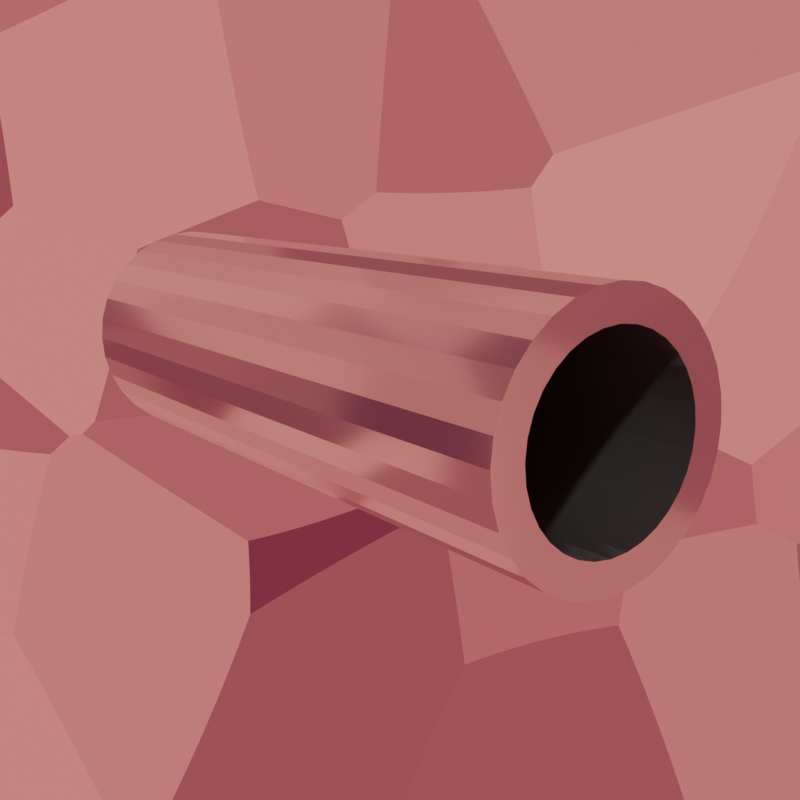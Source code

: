 # Source: cubecannonicon.blend  (saved by Blender 5.0.119; exported with 4.5.12 LTS)
import bpy
from mathutils import Matrix  # noqa: F401  (used for matrix-valued properties, if any)

bpy.ops.wm.read_factory_settings(use_empty=True)
scene = bpy.context.scene
scene.name = 'Scene'

# ---- collections
col_collection = bpy.data.collections.new('Collection'); scene.collection.children.link(col_collection)

# ---- images (referenced by path relative to the original .blend; pixels are not part of the script)
import os
ASSET_DIR = os.environ.get("B2B_ASSET_DIR", "")  # directory of the original .blend (textures are referenced by path, not embedded)
HERE = os.path.dirname(os.path.abspath(__file__))  # packed textures are extracted next to this script under _unpacked/

def load_image(name, relpath, width, height, colorspace="sRGB"):
    """Load a texture the original file referenced (path relative to the .blend, or extracted next to this script)."""
    p = next((c for c in (os.path.join(HERE, relpath), os.path.join(ASSET_DIR, relpath)) if relpath and os.path.exists(c)), "")
    if p:
        img = bpy.data.images.load(p, check_existing=True)
        img.name = name
    else:  # same state as the original file: an image datablock whose file is absent (Cycles renders it pink)
        img = bpy.data.images.new(name, width, height)
        img.source = "FILE"
        img.filepath = "//" + (relpath or name)
    img.colorspace_settings.name = colorspace
    return img
img_cool = load_image('cool', '', 1024, 1024, 'sRGB')

# ---- materials (node trees are filled in below, after node groups)
mat_material_001 = bpy.data.materials.new('Material.001')

# ---- material node trees
mat_material_001.use_nodes = True; mat_material_001.node_tree.nodes.clear()
_N = mat_material_001.node_tree.nodes; _L = mat_material_001.node_tree.links
n0 = _N.new('ShaderNodeBsdfPrincipled'); n0.name = 'Principled BSDF'; n0.location = (-88, 109)
n0.inputs[1].default_value = 0.9682
n0.inputs[2].default_value = 0.09545
n1 = _N.new('ShaderNodeOutputMaterial'); n1.name = 'Material Output'; n1.location = (257, 97)
n2 = _N.new('ShaderNodeTexVoronoi'); n2.name = 'Voronoi Texture'; n2.location = (-1018, 193)
n2.width = 155
n2.inputs[2].default_value = 2.1
n3 = _N.new('ShaderNodeValToRGB'); n3.name = 'Color Ramp'; n3.location = (-792, 188)
while len(n3.color_ramp.elements) > 1: n3.color_ramp.elements.remove(n3.color_ramp.elements[-1])
n3.color_ramp.elements[0].position = 0.0; n3.color_ramp.elements[0].color = (0.1102, 0.0, 0.03608, 1.0)
_e = n3.color_ramp.elements.new(1.0); _e.color = (1.0, 0.2748, 0.2459, 1.0)
n4 = _N.new('ShaderNodeTexImage'); n4.name = 'Image Texture'; n4.location = (-497, 50)
n4.image = img_cool
n5 = _N.new('ShaderNodeTexCoord'); n5.name = 'Texture Coordinate'; n5.location = (-1198, 137)
_L.new(n0.outputs[0], n1.inputs[0])
_L.new(n2.outputs[1], n3.inputs[0])
_L.new(n5.outputs[3], n2.inputs[0])
n1.is_active_output = True

# ---- world
world_world = bpy.data.worlds.new('World'); scene.world = world_world
world_world.use_nodes = True; world_world.node_tree.nodes.clear()
_N = world_world.node_tree.nodes; _L = world_world.node_tree.links
n0 = _N.new('ShaderNodeOutputWorld'); n0.name = 'World Output'; n0.location = (433, 100)
n1 = _N.new('ShaderNodeBackground'); n1.name = 'Background'; n1.location = (33, 100)
n2 = _N.new('ShaderNodeTexVoronoi'); n2.name = 'Voronoi Texture'; n2.location = (-474, 124)
n2.width = 155
n3 = _N.new('ShaderNodeValToRGB'); n3.name = 'Color Ramp'; n3.location = (-247, 120)
while len(n3.color_ramp.elements) > 1: n3.color_ramp.elements.remove(n3.color_ramp.elements[-1])
n3.color_ramp.elements[0].position = 0.0; n3.color_ramp.elements[0].color = (0.1102, 0.0, 0.03608, 1.0)
_e = n3.color_ramp.elements.new(1.0); _e.color = (1.0, 0.2748, 0.2459, 1.0)
_L.new(n1.outputs[0], n0.inputs[0])
_L.new(n2.outputs[1], n3.inputs[0])
_L.new(n3.outputs[0], n1.inputs[0])
n0.is_active_output = True
world_world.color = (0.05088, 0.05088, 0.05088)
world_world.sun_shadow_jitter_overblur = 0.0

# ---- cameras
cam_camera = bpy.data.cameras.new('Camera')
cam_camera.lens = 49.0

# ---- meshes
me_cylinder = bpy.data.meshes.new('Cylinder')
me_cylinder.from_pydata([(0.0, 1.0, -1.0), (0.0, 1.0, 1.0), (0.1951, 0.9808, -1.0), (0.1951, 0.9808, 1.0), (0.3827, 0.9239, -1.0), (0.3827, 0.9239, 1.0), (0.5556, 0.8315, -1.0), (0.5556, 0.8315, 1.0), (0.7071, 0.7071, -1.0), (0.7071, 0.7071, 1.0), (0.8315, 0.5556, -1.0), (0.8315, 0.5556, 1.0), (0.9239, 0.3827, -1.0), (0.9239, 0.3827, 1.0), (0.9808, 0.1951, -1.0), (0.9808, 0.1951, 1.0), (1.0, 0.0, -1.0), (1.0, 0.0, 1.0), (0.9808, -0.1951, -1.0), (0.9808, -0.1951, 1.0), (0.9239, -0.3827, -1.0), (0.9239, -0.3827, 1.0), (0.8315, -0.5556, -1.0), (0.8315, -0.5556, 1.0), (0.7071, -0.7071, -1.0), (0.7071, -0.7071, 1.0), (0.5556, -0.8315, -1.0), (0.5556, -0.8315, 1.0), (0.3827, -0.9239, -1.0), (0.3827, -0.9239, 1.0), (0.1951, -0.9808, -1.0), (0.1951, -0.9808, 1.0), (0.0, -1.0, -1.0), (0.0, -1.0, 1.0), (-0.1951, -0.9808, -1.0), (-0.1951, -0.9808, 1.0), (-0.3827, -0.9239, -1.0), (-0.3827, -0.9239, 1.0), (-0.5556, -0.8315, -1.0), (-0.5556, -0.8315, 1.0), (-0.7071, -0.7071, -1.0), (-0.7071, -0.7071, 1.0), (-0.8315, -0.5556, -1.0), (-0.8315, -0.5556, 1.0), (-0.9239, -0.3827, -1.0), (-0.9239, -0.3827, 1.0), (-0.9808, -0.1951, -1.0), (-0.9808, -0.1951, 1.0), (-1.0, 0.0, -1.0), (-1.0, 0.0, 1.0), (-0.9808, 0.1951, -1.0), (-0.9808, 0.1951, 1.0), (-0.9239, 0.3827, -1.0), (-0.9239, 0.3827, 1.0), (-0.8315, 0.5556, -1.0), (-0.8315, 0.5556, 1.0), (-0.7071, 0.7071, -1.0), (-0.7071, 0.7071, 1.0), (-0.5556, 0.8315, -1.0), (-0.5556, 0.8315, 1.0), (-0.3827, 0.9239, -1.0), (-0.3827, 0.9239, 1.0), (-0.1951, 0.9808, -1.0), (-0.1951, 0.9808, 1.0)], [], [(0, 1, 3, 2), (2, 3, 5, 4), (4, 5, 7, 6), (6, 7, 9, 8), (8, 9, 11, 10), (10, 11, 13, 12), (12, 13, 15, 14), (14, 15, 17, 16), (16, 17, 19, 18), (18, 19, 21, 20), (20, 21, 23, 22), (22, 23, 25, 24), (24, 25, 27, 26), (26, 27, 29, 28), (28, 29, 31, 30), (30, 31, 33, 32), (32, 33, 35, 34), (34, 35, 37, 36), (36, 37, 39, 38), (38, 39, 41, 40), (40, 41, 43, 42), (42, 43, 45, 44), (44, 45, 47, 46), (46, 47, 49, 48), (48, 49, 51, 50), (50, 51, 53, 52), (52, 53, 55, 54), (54, 55, 57, 56), (56, 57, 59, 58), (58, 59, 61, 60), (3, 1, 63, 61, 59, 57, 55, 53, 51, 49, 47, 45, 43, 41, 39, 37, 35, 33, 31, 29, 27, 25, 23, 21, 19, 17, 15, 13, 11, 9, 7, 5), (60, 61, 63, 62), (62, 63, 1, 0)])
_uv = me_cylinder.uv_layers.new(name='UVMap')
_uv.uv.foreach_set('vector', [0.1149, 0.8551, 0.1149, 0.4265, 0.1569, 0.4265, 0.1569, 0.8551, 0.1569, 0.8551, 0.1569, 0.4265, 0.1981, 0.4265, 0.1981, 0.8551, 0.1981, 0.8551, 0.1981, 0.4265, 0.237, 0.4265, 0.237, 0.8551, 0.237, 0.8551, 0.237, 0.4265, 0.2719, 0.4265, 0.2719, 0.8551, 0.2719, 0.8551, 0.2719, 0.4265, 0.3016, 0.4265, 0.3016, 0.8551, 0.7281, 0.8572, 0.7281, 0.4286, 0.763, 0.4286, 0.763, 0.8572, 0.763, 0.8572, 0.763, 0.4286, 0.8019, 0.4286, 0.8019, 0.8572, 0.8019, 0.8572, 0.8019, 0.4286, 0.8431, 0.4286, 0.8431, 0.8572, 0.8431, 0.8572, 0.8431, 0.4286, 0.8851, 0.4286, 0.8851, 0.8572, 0.8851, 0.8572, 0.8851, 0.4286, 0.9263, 0.4286, 0.9263, 0.8572, 0.9263, 0.8572, 0.9263, 0.4286, 0.9651, 0.4286, 0.9651, 0.8572, 0.9651, 0.8572, 0.9651, 0.4286, 1.0, 0.4286, 1.0, 0.8572, 0.4265, 0.8572, 0.4265, 0.4286, 0.4614, 0.4286, 0.4614, 0.8572, 0.4614, 0.8572, 0.4614, 0.4286, 0.5003, 0.4286, 0.5003, 0.8572, 0.5003, 0.8572, 0.5003, 0.4286, 0.5415, 0.4286, 0.5415, 0.8572, 0.5415, 0.8572, 0.5415, 0.4286, 0.5835, 0.4286, 0.5835, 0.8572, 0.5835, 0.8572, 0.5835, 0.4286, 0.6247, 0.4286, 0.6247, 0.8572, 0.6247, 0.8572, 0.6247, 0.4286, 0.6635, 0.4286, 0.6635, 0.8572, 0.6635, 0.8572, 0.6635, 0.4286, 0.6984, 0.4286, 0.6984, 0.8572, 0.6984, 0.8572, 0.6984, 0.4286, 0.7281, 0.4286, 0.7281, 0.8572, 0.4265, 0.4286, 0.4265, 0.0, 0.4562, 0.0, 0.4562, 0.4286, 0.4562, 0.4286, 0.4562, 0.0, 0.4912, 0.0, 0.4912, 0.4286, 0.4912, 0.4286, 0.4912, 0.0, 0.53, 0.0, 0.53, 0.4286, 0.53, 0.4286, 0.53, 0.0, 0.5712, 0.0, 0.5712, 0.4286, 0.5712, 0.4286, 0.5712, 0.0, 0.6132, 0.0, 0.6132, 0.4286, 0.6132, 0.4286, 0.6132, 0.0, 0.6544, 0.0, 0.6544, 0.4286, 0.6544, 0.4286, 0.6544, 0.0, 0.6932, 0.0, 0.6932, 0.4286, 0.6932, 0.4286, 0.6932, 0.0, 0.7281, 0.0, 0.7281, 0.4286, 0.7281, 0.4286, 0.7281, 0.0, 0.7578, 0.0, 0.7578, 0.4286, 0.0, 0.8551, 0.0, 0.4265, 0.03493, 0.4265, 0.03493, 0.8551, 0.07731, 0.3789, 0.04761, 0.3492, 0.02427, 0.3143, 0.008195, 0.2755, 3.885e-08, 0.2343, 3.797e-08, 0.1923, 0.008195, 0.1511, 0.02427, 0.1122, 0.04761, 0.07731, 0.07731, 0.04761, 0.1122, 0.02427, 0.1511, 0.008195, 0.1923, 2.406e-08, 0.2343, 2.318e-08, 0.2755, 0.008195, 0.3143, 0.02427, 0.3492, 0.04761, 0.3789, 0.07731, 0.4022, 0.1122, 0.4183, 0.1511, 0.4265, 0.1923, 0.4265, 0.2343, 0.4183, 0.2755, 0.4022, 0.3143, 0.3789, 0.3492, 0.3492, 0.3789, 0.3143, 0.4022, 0.2755, 0.4183, 0.2343, 0.4265, 0.1923, 0.4265, 0.1511, 0.4183, 0.1122, 0.4022, 0.03493, 0.8551, 0.03493, 0.4265, 0.07374, 0.4265, 0.07374, 0.8551, 0.07374, 0.8551, 0.07374, 0.4265, 0.1149, 0.4265, 0.1149, 0.8551])
me_cylinder.materials.append(mat_material_001)
me_cylinder.update()

# ---- objects
ob_cylinder = bpy.data.objects.new('Cylinder', me_cylinder)
ob_camera = bpy.data.objects.new('Camera', cam_camera)

# ---- transforms, parenting, visibility, modifiers, constraints
ob_cylinder.location = (0.0, 0.0, 0.0)
ob_cylinder.rotation_euler = (-0.0, -1.571, 0.0)
ob_cylinder.scale = (1.0, 1.0, 2.945)
_m = ob_cylinder.modifiers.new('Solidify', 'SOLIDIFY')
_m.thickness = 0.26
ob_camera.location = (7.394, -4.819, 1.665)
ob_camera.rotation_euler = (1.358, -1.271e-05, 0.9472)

# ---- collection membership
col_collection.objects.link(ob_cylinder)
col_collection.objects.link(ob_camera)

# ---- scene / render settings (as saved in the file)
scene.camera = ob_camera
scene.frame_start = 1; scene.frame_end = 250; scene.frame_set(0)
scene.render.engine = 'CYCLES'
scene.render.resolution_x = 1080
scene.render.film_transparent = True
scene.render.bake_bias = 0.0
scene.render.bake_samples = 0
scene.cycles.sampling_pattern = 'TABULATED_SOBOL'
scene.cycles.bake_type = 'DIFFUSE'
scene.eevee.use_volume_custom_range = False
bpy.context.view_layer.update()

# ---- added for rendering (the .blend has no usable light): sun
light_auto_sun = bpy.data.lights.new('AutoSun', 'SUN')
light_auto_sun.energy = 3.0
light_auto_sun.angle = 0.0523599
ob_auto_sun = bpy.data.objects.new('AutoSun', light_auto_sun)
scene.collection.objects.link(ob_auto_sun)
ob_auto_sun.rotation_euler = (0.872665, 0.174533, 0.523599)
bpy.context.view_layer.update()
